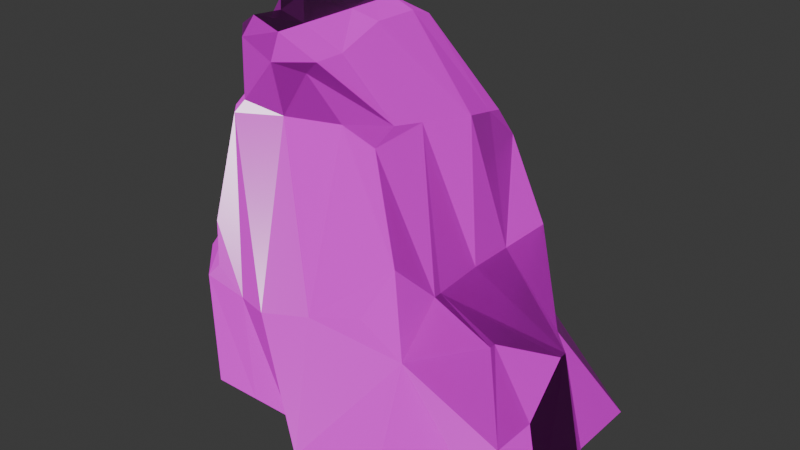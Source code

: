 # Source: rock.blend  (saved by Blender 5.0.119; exported with 4.5.12 LTS)
import bpy
from mathutils import Matrix  # noqa: F401  (used for matrix-valued properties, if any)

bpy.ops.wm.read_factory_settings(use_empty=True)
scene = bpy.context.scene
scene.name = 'Scene'

# ---- collections
col_collection = bpy.data.collections.new('Collection'); scene.collection.children.link(col_collection)

# ---- images (referenced by path relative to the original .blend; pixels are not part of the script)
import os
ASSET_DIR = os.environ.get("B2B_ASSET_DIR", "")  # directory of the original .blend (textures are referenced by path, not embedded)
HERE = os.path.dirname(os.path.abspath(__file__))  # packed textures are extracted next to this script under _unpacked/

def load_image(name, relpath, width, height, colorspace="sRGB"):
    """Load a texture the original file referenced (path relative to the .blend, or extracted next to this script)."""
    p = next((c for c in (os.path.join(HERE, relpath), os.path.join(ASSET_DIR, relpath)) if relpath and os.path.exists(c)), "")
    if p:
        img = bpy.data.images.load(p, check_existing=True)
        img.name = name
    else:  # same state as the original file: an image datablock whose file is absent (Cycles renders it pink)
        img = bpy.data.images.new(name, width, height)
        img.source = "FILE"
        img.filepath = "//" + (relpath or name)
    img.colorspace_settings.name = colorspace
    return img
img_rock060_4k_jpg_displacement_jpg = load_image('Rock060_4K-JPG_Displacement.jpg', 'Rock060_4K-JPG_Displacement.jpg', 1024, 1024, 'Non-Color')
img_rock060_4k_jpg_color_jpg = load_image('Rock060_4K-JPG_Color.jpg', 'Rock060_4K-JPG_Color.jpg', 1024, 1024, 'sRGB')
img_rock060_4k_jpg_roughness_jpg = load_image('Rock060_4K-JPG_Roughness.jpg', 'Rock060_4K-JPG_Roughness.jpg', 1024, 1024, 'Non-Color')
img_rock060_4k_jpg_normalgl_jpg = load_image('Rock060_4K-JPG_NormalGL.jpg', 'Rock060_4K-JPG_NormalGL.jpg', 1024, 1024, 'Non-Color')
img_rock060_4k_jpg_ambientocclusion_jpg = load_image('Rock060_4K-JPG_AmbientOcclusion.jpg', 'Rock060_4K-JPG_AmbientOcclusion.jpg', 1024, 1024, 'Non-Color')

# ---- materials (node trees are filled in below, after node groups)
mat_rock = bpy.data.materials.new('Rock')

# ---- material node trees
mat_rock.use_nodes = True; mat_rock.node_tree.nodes.clear()
_N = mat_rock.node_tree.nodes; _L = mat_rock.node_tree.links
n0 = _N.new('ShaderNodeBsdfPrincipled'); n0.name = 'Principled BSDF'; n0.location = (-200, 100)
n1 = _N.new('ShaderNodeOutputMaterial'); n1.name = 'Material Output'; n1.location = (200, 100)
n2 = _N.new('ShaderNodeTexImage'); n2.name = 'Image Texture'; n2.location = (85, -876)
n2.label = 'Displacement'
n2.image = img_rock060_4k_jpg_displacement_jpg
n3 = _N.new('ShaderNodeDisplacement'); n3.name = 'Displacement'; n3.location = (-100, -600)
n4 = _N.new('ShaderNodeTexImage'); n4.name = 'Image Texture.001'; n4.location = (85, -316)
n4.label = 'Base Color'
n4.image = img_rock060_4k_jpg_color_jpg
n5 = _N.new('ShaderNodeTexImage'); n5.name = 'Image Texture.002'; n5.location = (85, -596)
n5.label = 'Roughness'
n5.image = img_rock060_4k_jpg_roughness_jpg
n6 = _N.new('ShaderNodeTexImage'); n6.name = 'Image Texture.003'; n6.location = (85, -1156)
n6.label = 'Normal'
n6.image = img_rock060_4k_jpg_normalgl_jpg
n7 = _N.new('ShaderNodeNormalMap'); n7.name = 'Normal Map'; n7.location = (-450, -820)
n8 = _N.new('ShaderNodeTexImage'); n8.name = 'Image Texture.004'; n8.location = (85, -36)
n8.label = 'Ambient Occlusion'
n8.image = img_rock060_4k_jpg_ambientocclusion_jpg
n9 = _N.new('ShaderNodeMapping'); n9.name = 'Mapping'; n9.location = (230, -36)
n9.inputs[3].default_value = (2.0, 2.0, 1.0)
n10 = _N.new('NodeReroute'); n10.name = 'Reroute'; n10.location = (35, -673)
n10.width = 12
n10.socket_idname = 'NodeSocketVector'
n11 = _N.new('ShaderNodeTexCoord'); n11.name = 'Texture Coordinate'; n11.location = (30, -36)
n12 = _N.new('NodeFrame'); n12.name = 'Frame'; n12.location = (-1480, 136)
n12.label = 'Mapping'
n12.width = 400
n13 = _N.new('NodeFrame'); n13.name = 'Frame.001'; n13.location = (-835, 336)
n13.label = 'Textures'
n13.width = 355
n2.parent = n13
n4.parent = n13
n5.parent = n13
n6.parent = n13
n8.parent = n13
n9.parent = n12
n10.parent = n13
n11.parent = n12
_L.new(n0.outputs[0], n1.inputs[0])
_L.new(n2.outputs[0], n3.inputs[0])
_L.new(n3.outputs[0], n1.inputs[2])
_L.new(n4.outputs[0], n0.inputs[0])
_L.new(n5.outputs[0], n0.inputs[2])
_L.new(n6.outputs[0], n7.inputs[1])
_L.new(n7.outputs[0], n0.inputs[5])
_L.new(n10.outputs[0], n8.inputs[0])
_L.new(n10.outputs[0], n4.inputs[0])
_L.new(n10.outputs[0], n5.inputs[0])
_L.new(n10.outputs[0], n2.inputs[0])
_L.new(n10.outputs[0], n6.inputs[0])
_L.new(n9.outputs[0], n10.inputs[0])
_L.new(n11.outputs[2], n9.inputs[0])
n1.is_active_output = True

# ---- world
world_world = bpy.data.worlds.new('World'); scene.world = world_world
world_world.use_nodes = True; world_world.node_tree.nodes.clear()
_N = world_world.node_tree.nodes; _L = world_world.node_tree.links
n0 = _N.new('ShaderNodeOutputWorld'); n0.name = 'World Output'; n0.location = (200, 100)
n1 = _N.new('ShaderNodeBackground'); n1.name = 'Background'; n1.location = (-200, 100)
n1.inputs[0].default_value = (0.05088, 0.05088, 0.05088, 1.0)
_L.new(n1.outputs[0], n0.inputs[0])
n0.is_active_output = True
world_world.color = (0.05088, 0.05088, 0.05088)
world_world.sun_shadow_jitter_overblur = 0.0

# ---- meshes
me_cube_001 = bpy.data.meshes.new('Cube.001')
me_cube_001.from_pydata([(-1.0, -1.0, -1.0), (-1.0, 1.258, -1.0), (-1.0, 1.0, 2.442), (1.0, -1.415, -1.0), (1.0, 1.294, -1.0), (-1.139, 0.006946, 1.407), (-0.9915, -1.084, 0.2973), (-0.7672, 1.062, 0.3729), (1.104, 1.16, 0.9363), (1.602, 0.6247, 0.3729), (2.12, 1.294, -1.0), (2.12, -1.0, -1.0), (-1.393, 0.2813, -1.0), (-1.278, 0.01389, 2.442), (1.0, 0.0, -1.0), (1.0, 0.0, 2.442), (-0.08067, 0.0, 3.094), (1.104, 0.0, 0.9363), (-1.0, 0.0, 0.3729), (2.434, 0.0, -1.0), (2.115, 0.04891, 0.372), (-1.982, 0.0, -1.0), (-1.381, 0.0, 1.17), (-1.982, 0.0, 0.3729), (0.0, 1.0, -1.0), (-0.1488, 1.0, 2.294), (0.0, -1.415, -1.0), (-0.2689, -1.077, 2.442), (0.1092, -1.251, 0.579), (0.05202, 1.16, 0.6546), (0.0, 0.0, -1.0), (-1.091, 0.4894, 2.39), (1.0, 0.5, -1.0), (-1.343, 0.5, 0.3729), (2.12, 0.5, -1.0), (-1.343, 0.5, -1.0), (0.8512, 0.5, 2.294), (-0.08067, 0.5, 3.088), (1.104, 0.5, 0.9363), (1.861, 0.3123, 0.3729), (0.0, 0.5, -1.0), (-0.5403, 0.5, 3.101), (-1.0, -0.5, -1.0), (0.7686, -0.405, 2.442), (-0.08067, -0.5, 2.915), (1.108, -0.5419, 0.8985), (-1.278, -0.4861, 2.442), (1.0, -0.5, -1.0), (2.283, -0.5, -1.0), (-1.982, -0.5, -1.0), (-1.381, -0.5, 1.17), (-1.982, -0.5, 0.3729), (-0.5403, -0.5, 3.101), (0.0, -0.5, -1.0), (-0.8333, -1.018, 2.442), (-1.0, -0.8323, 2.442), (-0.9993, -1.007, 2.274), (-0.8444, -0.8339, 3.2), (-1.0, -0.8323, 3.093), (-0.8323, -1.0, 3.039), (-0.5403, -0.8323, 3.101), (-1.0, -0.5, 3.043), (-0.837, -0.5, 3.173), (-1.0, -0.3342, 3.238), (-0.7494, 0.7415, 3.107), (-1.0, 1.0, 3.002), (-0.3681, 1.0, 2.746), (-0.5403, 0.7313, 3.101), (-1.044, 1.267, 1.15), (-0.7319, 0.5, 3.115), (-1.0, 0.5, 2.849), (-1.0, 0.2431, 3.213), (1.084, -1.063, 0.3907), (1.109, -0.625, 0.8927), (0.9574, -1.01, 1.287), (0.6755, -1.157, 0.738), (1.706, -0.5735, 0.5733), (2.12, -1.0, -0.1095), (1.712, -0.5169, 0.5849), (2.12, -0.5, -0.1086), (2.12, -0.04031, 0.3729), (0.2438, 1.0, 2.225), (0.7744, 0.7583, 2.217), (0.7859, 1.0, 1.894), (-0.2287, 1.0, 2.69), (-0.08067, 0.7456, 3.003), (-0.5388, 0.733, 3.101), (-0.5, 1.129, -1.0), (-1.681, 0.0, 0.7716), (-0.04837, 1.08, 1.474), (-1.343, 0.5, 1.407), (-1.681, -0.5, 0.7716), (-0.4653, -1.321, 0.4381), (-0.6967, 0.1406, -1.0), (-0.5744, 1.0, 2.368), (-0.5, -1.0, -1.0), (-0.3576, 1.111, 0.5138), (-0.5, 0.5, -1.0), (-0.5, -0.5, -1.0), (-0.6449, 0.7364, 3.104), (-0.6841, 1.0, 2.874), (-0.6361, 0.5, 3.108), (-0.5461, 1.174, 1.312), (-1.361, -1.045, 0.5304), (-1.681, -0.5969, 0.7716), (-1.549, -1.0, -1.0), (-1.982, -0.5969, -1.0), (-1.55, -1.037, 0.3399), (-1.982, -0.5969, 0.3729), (-1.381, -0.5969, 1.17), (-1.034, -0.9509, 2.328), (-1.376, -1.011, 1.018), (-1.381, -0.9509, 1.17), (0.6386, -0.6326, 2.442), (0.268, -0.8993, 2.442), (0.5938, -0.837, 2.286), (-0.1552, -0.8867, 2.812), (-0.08067, -0.83, 2.915), (-0.452, -1.025, 2.887), (-0.9353, -0.09551, 3.231), (-0.9622, 0.166, 3.206), (-0.9565, 0.03426, 3.148), (-0.5403, 0.1387, 3.101), (-0.5403, -0.1387, 3.101), (-0.4023, 0.0, 3.154)], [], [(90, 31, 2, 68), (13, 5, 88, 22), (53, 47, 3, 26), (95, 92, 6, 0), (4, 8, 9, 10), (24, 29, 8, 4), (35, 33, 7, 1), (32, 4, 10, 34), (38, 17, 20, 39), (47, 14, 19, 48), (34, 39, 20, 19), (43, 15, 16, 44), (40, 32, 14, 30), (38, 36, 15, 17), (18, 12, 21, 23), (49, 51, 23, 21), (91, 50, 22, 88), (46, 13, 22, 50), (5, 18, 23, 88), (97, 40, 30, 93), (87, 96, 29, 24), (98, 53, 26, 95), (102, 94, 25, 89), (87, 24, 40, 97), (51, 91, 88, 23), (24, 4, 32, 40), (10, 9, 39, 34), (8, 38, 39, 9), (14, 32, 34, 19), (12, 18, 33, 35), (15, 36, 37, 16), (5, 13, 31, 90), (93, 30, 53, 98), (12, 42, 49, 21), (3, 47, 48, 11), (30, 14, 47, 53), (17, 15, 43, 45), (57, 58, 59), (61, 62, 63), (60, 57, 59, 118), (54, 59, 58, 55), (57, 62, 61, 58), (28, 27, 54, 56, 6, 92), (54, 27, 118, 59), (46, 55, 58, 61), (52, 62, 57, 60), (18, 5, 90, 33), (69, 70, 71), (69, 64, 65, 70), (99, 67, 66, 100), (99, 64, 69, 101), (2, 31, 70, 65), (94, 2, 65, 100), (33, 90, 68, 7), (96, 102, 89, 29), (72, 73, 74, 75), (78, 79, 80), (78, 76, 77, 79), (76, 73, 72, 77), (3, 72, 75, 28, 26), (72, 3, 11, 77), (45, 73, 76, 78), (48, 79, 77, 11), (19, 20, 80, 79, 48), (17, 45, 78, 80, 20), (81, 82, 83), (85, 82, 81, 84), (84, 66, 86, 85), (81, 25, 66, 84), (36, 82, 85, 37), (29, 89, 25, 81, 83, 8), (8, 83, 82, 36, 38), (85, 86, 67, 41, 37), (66, 67, 86), (7, 68, 102, 96), (25, 94, 100, 66), (67, 99, 101, 41), (64, 99, 100, 65), (12, 93, 98, 42), (1, 87, 97, 35), (68, 2, 94, 102), (42, 98, 95, 0), (1, 7, 96, 87), (35, 97, 93, 12), (26, 28, 92, 95), (105, 107, 108, 106), (107, 103, 104, 108), (104, 109, 50, 91), (108, 104, 91, 51), (106, 108, 51, 49), (0, 6, 107, 105), (42, 0, 105, 106, 49), (110, 112, 111, 56), (110, 55, 46, 50, 109, 112), (54, 55, 110, 56), (6, 56, 111, 103, 107), (103, 111, 112, 109, 104), (113, 114, 115), (113, 117, 116, 114), (118, 116, 117, 60), (45, 43, 113, 115, 74, 73), (113, 43, 44, 117), (27, 114, 116, 118), (75, 74, 115, 114, 27, 28), (44, 52, 60, 117), (119, 120, 121), (122, 123, 124), (119, 123, 122, 120), (31, 13, 121, 120, 71, 70), (13, 46, 61, 63, 119, 121), (41, 101, 69, 71, 120, 122), (123, 119, 63, 62, 52), (16, 124, 123, 52, 44), (37, 41, 122, 124, 16)])
_uv = me_cube_001.uv_layers.new(name='UVMap')
_uv.uv.foreach_set('vector', [0.3293, 0.3727, 0.4608, 0.391, 0.4516, 0.4755, 0.2802, 0.4622, 0.4749, 0.3111, 0.3351, 0.3087, 0.2731, 0.2507, 0.3124, 0.274, 0.1949, 0.9732, 0.2287, 0.9372, 0.2579, 0.955, 0.2483, 0.9999, 0.1085, 0.1307, 0.2489, 0.06542, 0.2395, 0.1222, 0.1406, 0.1637, 0.2146, 0.8637, 0.2852, 0.7772, 0.2791, 0.8387, 0.2451, 0.8856, 0.1533, 0.8521, 0.2107, 0.7235, 0.2852, 0.7772, 0.2146, 0.8637, 0.1329, 0.2845, 0.2232, 0.3533, 0.1835, 0.4303, 0.09942, 0.3373, 0.2089, 0.8987, 0.2146, 0.8637, 0.2451, 0.8856, 0.2454, 0.905, 0.3182, 0.8162, 0.3333, 0.8493, 0.2785, 0.874, 0.2811, 0.8581, 0.2287, 0.9372, 0.2165, 0.9199, 0.2529, 0.922, 0.256, 0.9213, 0.2454, 0.905, 0.2718, 0.8913, 0.2724, 0.8953, 0.2529, 0.922, 0.6574, 0.06747, 0.6935, 0.1034, 0.5661, 0.1502, 0.5542, 0.09428, 0.1522, 0.9002, 0.2089, 0.8987, 0.2165, 0.9199, 0.1675, 0.9419, 0.3182, 0.8162, 0.4241, 0.7564, 0.4523, 0.8031, 0.3333, 0.8493, 0.2391, 0.305, 0.1423, 0.266, 0.1674, 0.2346, 0.242, 0.2362, 0.1748, 0.2131, 0.2452, 0.202, 0.242, 0.2362, 0.1674, 0.2346, 0.2792, 0.2084, 0.3235, 0.2172, 0.3124, 0.274, 0.2731, 0.2507, 0.4824, 0.2361, 0.4749, 0.3111, 0.3124, 0.274, 0.3235, 0.2172, 0.3351, 0.3087, 0.2391, 0.305, 0.242, 0.2362, 0.2731, 0.2507, 0.05948, 0.2853, 0.0001051, 0.2906, 0.007247, 0.2211, 0.08172, 0.25, 0.06944, 0.3477, 0.164, 0.4907, 0.1391, 0.5555, 0.01549, 0.3624, 0.07852, 0.1803, 0.02558, 0.1574, 0.08484, 0.05906, 0.1085, 0.1307, 0.2813, 0.5345, 0.436, 0.546, 0.4114, 0.6098, 0.2842, 0.6321, 0.06944, 0.3477, 0.01549, 0.3624, 0.0001051, 0.2906, 0.05948, 0.2853, 0.2452, 0.202, 0.2792, 0.2084, 0.2731, 0.2507, 0.242, 0.2362, 0.1533, 0.8521, 0.2146, 0.8637, 0.2089, 0.8987, 0.1522, 0.9002, 0.2451, 0.8856, 0.2719, 0.8853, 0.2718, 0.8913, 0.2454, 0.905, 0.2852, 0.7772, 0.3182, 0.8162, 0.2811, 0.8581, 0.2791, 0.8387, 0.2165, 0.9199, 0.2089, 0.8987, 0.2454, 0.905, 0.2529, 0.922, 0.1423, 0.266, 0.2391, 0.305, 0.2232, 0.3533, 0.1329, 0.2845, 0.6935, 0.1034, 0.7066, 0.1617, 0.5833, 0.1989, 0.5661, 0.1502, 0.3351, 0.3087, 0.4749, 0.3111, 0.4608, 0.391, 0.3293, 0.3727, 0.08172, 0.25, 0.007247, 0.2211, 0.02558, 0.1574, 0.07852, 0.1803, 0.1423, 0.266, 0.1199, 0.2009, 0.1748, 0.2131, 0.1674, 0.2346, 0.2579, 0.955, 0.2287, 0.9372, 0.256, 0.9213, 0.2601, 0.9245, 0.1675, 0.9419, 0.2165, 0.9199, 0.2287, 0.9372, 0.1949, 0.9732, 0.3333, 0.8493, 0.4523, 0.8031, 0.4629, 0.8479, 0.3396, 0.8879, 0.5169, 0.3233, 0.5194, 0.3265, 0.5138, 0.3277, 0.5292, 0.3242, 0.5249, 0.3169, 0.5331, 0.3162, 0.5081, 0.3187, 0.5169, 0.3233, 0.5138, 0.3277, 0.501, 0.3284, 0.5108, 0.3469, 0.5138, 0.3277, 0.5194, 0.3265, 0.5205, 0.3481, 0.5169, 0.3233, 0.5249, 0.3169, 0.5292, 0.3242, 0.5194, 0.3265, 0.2598, 0.0001051, 0.4861, 0.06031, 0.4854, 0.1306, 0.4601, 0.1481, 0.2395, 0.1222, 0.2489, 0.06542, 0.5108, 0.3469, 0.491, 0.3426, 0.501, 0.3284, 0.5138, 0.3277, 0.5383, 0.3488, 0.5205, 0.3481, 0.5194, 0.3265, 0.5292, 0.3242, 0.5168, 0.308, 0.5249, 0.3169, 0.5169, 0.3233, 0.5081, 0.3187, 0.2391, 0.305, 0.3351, 0.3087, 0.3293, 0.3727, 0.2232, 0.3533, 0.5606, 0.2938, 0.5687, 0.3107, 0.5507, 0.3065, 0.5606, 0.2938, 0.5725, 0.2899, 0.5827, 0.2971, 0.5687, 0.3107, 0.5715, 0.2841, 0.5703, 0.2771, 0.6015, 0.2692, 0.5892, 0.2876, 0.5715, 0.2841, 0.5725, 0.2899, 0.5606, 0.2938, 0.5587, 0.2886, 0.5977, 0.3139, 0.5794, 0.3289, 0.5687, 0.3107, 0.5827, 0.2971, 0.6181, 0.2988, 0.5977, 0.3139, 0.5827, 0.2971, 0.5892, 0.2876, 0.2232, 0.3533, 0.3293, 0.3727, 0.2802, 0.4622, 0.1835, 0.4303, 0.164, 0.4907, 0.2813, 0.5345, 0.2842, 0.6321, 0.1391, 0.5555, 0.3164, 0.9317, 0.3389, 0.898, 0.3748, 0.9117, 0.3442, 0.9455, 0.304, 0.8922, 0.276, 0.9017, 0.2805, 0.8812, 0.304, 0.8922, 0.3041, 0.8956, 0.2782, 0.9145, 0.276, 0.9017, 0.3041, 0.8956, 0.3389, 0.898, 0.3164, 0.9317, 0.2782, 0.9145, 0.2579, 0.955, 0.3154, 0.9353, 0.3442, 0.9455, 0.3412, 0.9876, 0.2483, 0.9999, 0.3154, 0.9353, 0.2579, 0.955, 0.2601, 0.9245, 0.2801, 0.913, 0.3396, 0.8879, 0.3389, 0.898, 0.3041, 0.8956, 0.304, 0.8922, 0.256, 0.9213, 0.2735, 0.9057, 0.2801, 0.913, 0.2601, 0.9245, 0.5363, 0.349, 0.5363, 0.4667, 0.5288, 0.4667, 0.491, 0.426, 0.4927, 0.3503, 0.3333, 0.8493, 0.3396, 0.8879, 0.304, 0.8922, 0.2805, 0.8812, 0.2785, 0.874, 0.3975, 0.6593, 0.4087, 0.7287, 0.3651, 0.724, 0.5963, 0.2207, 0.7125, 0.1923, 0.6807, 0.2467, 0.614, 0.2601, 0.614, 0.2601, 0.6015, 0.2692, 0.5535, 0.2455, 0.5963, 0.2207, 0.6807, 0.2467, 0.6477, 0.275, 0.6015, 0.2692, 0.614, 0.2601, 0.7066, 0.1617, 0.7125, 0.1923, 0.5963, 0.2207, 0.5833, 0.1989, 0.2107, 0.7235, 0.2842, 0.6321, 0.4114, 0.6098, 0.3975, 0.6593, 0.3651, 0.724, 0.2852, 0.7772, 0.2852, 0.7772, 0.3651, 0.724, 0.4087, 0.7287, 0.4241, 0.7564, 0.3182, 0.8162, 0.5963, 0.2207, 0.5535, 0.2455, 0.5533, 0.2455, 0.5392, 0.221, 0.5833, 0.1989, 0.6015, 0.2692, 0.5533, 0.2455, 0.5535, 0.2455, 0.1835, 0.4303, 0.2802, 0.4622, 0.2813, 0.5345, 0.164, 0.4907, 0.6477, 0.275, 0.6181, 0.2988, 0.5892, 0.2876, 0.6015, 0.2692, 0.5703, 0.2771, 0.5715, 0.2841, 0.5587, 0.2886, 0.5567, 0.2836, 0.5725, 0.2899, 0.5715, 0.2841, 0.5892, 0.2876, 0.5827, 0.2971, 0.1423, 0.266, 0.08172, 0.25, 0.07852, 0.1803, 0.1199, 0.2009, 0.09942, 0.3373, 0.06944, 0.3477, 0.05948, 0.2853, 0.1329, 0.2845, 0.2802, 0.4622, 0.4516, 0.4755, 0.436, 0.546, 0.2813, 0.5345, 0.1199, 0.2009, 0.07852, 0.1803, 0.1085, 0.1307, 0.1406, 0.1637, 0.09942, 0.3373, 0.1835, 0.4303, 0.164, 0.4907, 0.06944, 0.3477, 0.1329, 0.2845, 0.05948, 0.2853, 0.08172, 0.25, 0.1423, 0.266, 0.08484, 0.05906, 0.2598, 0.0001051, 0.2489, 0.06542, 0.1085, 0.1307, 0.1638, 0.1858, 0.249, 0.161, 0.2469, 0.1903, 0.1751, 0.2111, 0.249, 0.161, 0.2653, 0.1523, 0.277, 0.1985, 0.2469, 0.1903, 0.277, 0.1985, 0.3232, 0.2064, 0.3235, 0.2172, 0.2792, 0.2084, 0.2469, 0.1903, 0.277, 0.1985, 0.2792, 0.2084, 0.2452, 0.202, 0.1751, 0.2111, 0.2469, 0.1903, 0.2452, 0.202, 0.1748, 0.2131, 0.1406, 0.1637, 0.2395, 0.1222, 0.249, 0.161, 0.1638, 0.1858, 0.1199, 0.2009, 0.1406, 0.1637, 0.1638, 0.1858, 0.1751, 0.2111, 0.1748, 0.2131, 0.469, 0.1604, 0.3251, 0.1685, 0.3106, 0.164, 0.4601, 0.1481, 0.469, 0.1604, 0.4908, 0.1692, 0.4824, 0.2361, 0.3235, 0.2172, 0.3232, 0.2064, 0.3251, 0.1685, 0.4854, 0.1306, 0.4908, 0.1692, 0.469, 0.1604, 0.4601, 0.1481, 0.2395, 0.1222, 0.4601, 0.1481, 0.3106, 0.164, 0.2653, 0.1523, 0.249, 0.161, 0.2653, 0.1523, 0.3106, 0.164, 0.3251, 0.1685, 0.3232, 0.2064, 0.277, 0.1985, 0.4706, 0.8748, 0.4788, 0.9186, 0.4573, 0.8946, 0.6368, 0.04735, 0.5426, 0.0608, 0.5369, 0.0476, 0.5935, 0.02242, 0.5003, 0.04222, 0.5369, 0.0476, 0.5426, 0.0608, 0.491, 0.07525, 0.3396, 0.8879, 0.4629, 0.8479, 0.4706, 0.8748, 0.4573, 0.8946, 0.3748, 0.9117, 0.3389, 0.898, 0.6368, 0.04735, 0.6574, 0.06747, 0.5542, 0.09428, 0.5426, 0.0608, 0.5346, 0.0001051, 0.5935, 0.02242, 0.5369, 0.0476, 0.5003, 0.04222, 0.3442, 0.9455, 0.3748, 0.9117, 0.4573, 0.8946, 0.4788, 0.9186, 0.4908, 0.9647, 0.3412, 0.9876, 0.5542, 0.09428, 0.5017, 0.1107, 0.491, 0.07525, 0.5426, 0.0608, 0.5398, 0.3109, 0.5488, 0.3074, 0.5457, 0.3115, 0.5227, 0.1823, 0.5138, 0.1493, 0.5332, 0.1614, 0.5398, 0.3109, 0.5294, 0.2976, 0.5411, 0.2909, 0.5488, 0.3074, 0.5794, 0.3289, 0.5591, 0.3402, 0.5457, 0.3115, 0.5488, 0.3074, 0.5507, 0.3065, 0.5687, 0.3107, 0.5591, 0.3402, 0.5383, 0.3488, 0.5292, 0.3242, 0.5331, 0.3162, 0.5398, 0.3109, 0.5457, 0.3115, 0.5567, 0.2836, 0.5587, 0.2886, 0.5606, 0.2938, 0.5507, 0.3065, 0.5488, 0.3074, 0.5411, 0.2909, 0.5294, 0.2976, 0.5398, 0.3109, 0.5331, 0.3162, 0.5249, 0.3169, 0.5168, 0.308, 0.5661, 0.1502, 0.5332, 0.1614, 0.5138, 0.1493, 0.5017, 0.1107, 0.5542, 0.09428, 0.5833, 0.1989, 0.5392, 0.221, 0.5227, 0.1823, 0.5332, 0.1614, 0.5661, 0.1502])
me_cube_001.materials.append(mat_rock)
me_cube_001.update()

# ---- objects
ob_rock_colonly = bpy.data.objects.new('rock-colonly', me_cube_001)

# ---- transforms, parenting, visibility, modifiers, constraints
ob_rock_colonly.location = (0.0, 0.0, 0.0)

# ---- collection membership
col_collection.objects.link(ob_rock_colonly)

# ---- scene / render settings (as saved in the file)
scene.frame_start = 1; scene.frame_end = 250; scene.frame_set(0)
scene.render.engine = 'BLENDER_EEVEE_NEXT'
scene.render.bake_bias = 0.0
scene.render.bake_samples = 0
scene.cycles.sampling_pattern = 'TABULATED_SOBOL'
scene.eevee.use_volume_custom_range = False
bpy.context.view_layer.update()

# ---- added for rendering (the .blend has no active camera and no usable light): camera, sun
cam_auto = bpy.data.cameras.new('AutoCamera')
cam_auto.lens = 50.0
cam_auto.sensor_width = 36.0
cam_auto.clip_end = 1000.0
ob_auto_camera = bpy.data.objects.new('AutoCamera', cam_auto)
scene.collection.objects.link(ob_auto_camera)
ob_auto_camera.location = (6.4184, -7.49115, 6.07277)
ob_auto_camera.rotation_euler = (1.09748, -7.21219e-08, 0.694738)
scene.camera = ob_auto_camera
light_auto_sun = bpy.data.lights.new('AutoSun', 'SUN')
light_auto_sun.energy = 3.0
light_auto_sun.angle = 0.0523599
ob_auto_sun = bpy.data.objects.new('AutoSun', light_auto_sun)
scene.collection.objects.link(ob_auto_sun)
ob_auto_sun.rotation_euler = (0.872665, 0.174533, 0.523599)
bpy.context.view_layer.update()
